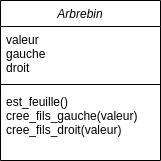

The diagram above was exported from draw.io. Its source (the exported page's mxGraphModel, read from the mxfile embedded in the PNG):
<mxGraphModel dx="724" dy="718" grid="1" gridSize="10" guides="1" tooltips="1" connect="1" arrows="1" fold="1" page="1" pageScale="1" pageWidth="827" pageHeight="1169" math="0" shadow="0">
  <root>
    <mxCell id="WIyWlLk6GJQsqaUBKTNV-0" />
    <mxCell id="WIyWlLk6GJQsqaUBKTNV-1" parent="WIyWlLk6GJQsqaUBKTNV-0" />
    <mxCell id="zkfFHV4jXpPFQw0GAbJ--0" value="Arbrebin" style="swimlane;fontStyle=2;align=center;verticalAlign=top;childLayout=stackLayout;horizontal=1;startSize=26;horizontalStack=0;resizeParent=1;resizeLast=0;collapsible=1;marginBottom=0;rounded=0;shadow=0;strokeWidth=1;" parent="WIyWlLk6GJQsqaUBKTNV-1" vertex="1">
      <mxGeometry x="220" y="120" width="160" height="160" as="geometry">
        <mxRectangle x="230" y="140" width="160" height="26" as="alternateBounds" />
      </mxGeometry>
    </mxCell>
    <mxCell id="zkfFHV4jXpPFQw0GAbJ--1" value="valeur&#10;gauche&#10;droit" style="text;align=left;verticalAlign=top;spacingLeft=4;spacingRight=4;overflow=hidden;rotatable=0;points=[[0,0.5],[1,0.5]];portConstraint=eastwest;" parent="zkfFHV4jXpPFQw0GAbJ--0" vertex="1">
      <mxGeometry y="26" width="160" height="54" as="geometry" />
    </mxCell>
    <mxCell id="zkfFHV4jXpPFQw0GAbJ--4" value="" style="line;html=1;strokeWidth=1;align=left;verticalAlign=middle;spacingTop=-1;spacingLeft=3;spacingRight=3;rotatable=0;labelPosition=right;points=[];portConstraint=eastwest;" parent="zkfFHV4jXpPFQw0GAbJ--0" vertex="1">
      <mxGeometry y="80" width="160" height="8" as="geometry" />
    </mxCell>
    <mxCell id="zkfFHV4jXpPFQw0GAbJ--5" value="est_feuille()&#10;cree_fils_gauche(valeur)&#10;cree_fils_droit(valeur)" style="text;align=left;verticalAlign=top;spacingLeft=4;spacingRight=4;overflow=hidden;rotatable=0;points=[[0,0.5],[1,0.5]];portConstraint=eastwest;" parent="zkfFHV4jXpPFQw0GAbJ--0" vertex="1">
      <mxGeometry y="88" width="160" height="62" as="geometry" />
    </mxCell>
  </root>
</mxGraphModel>